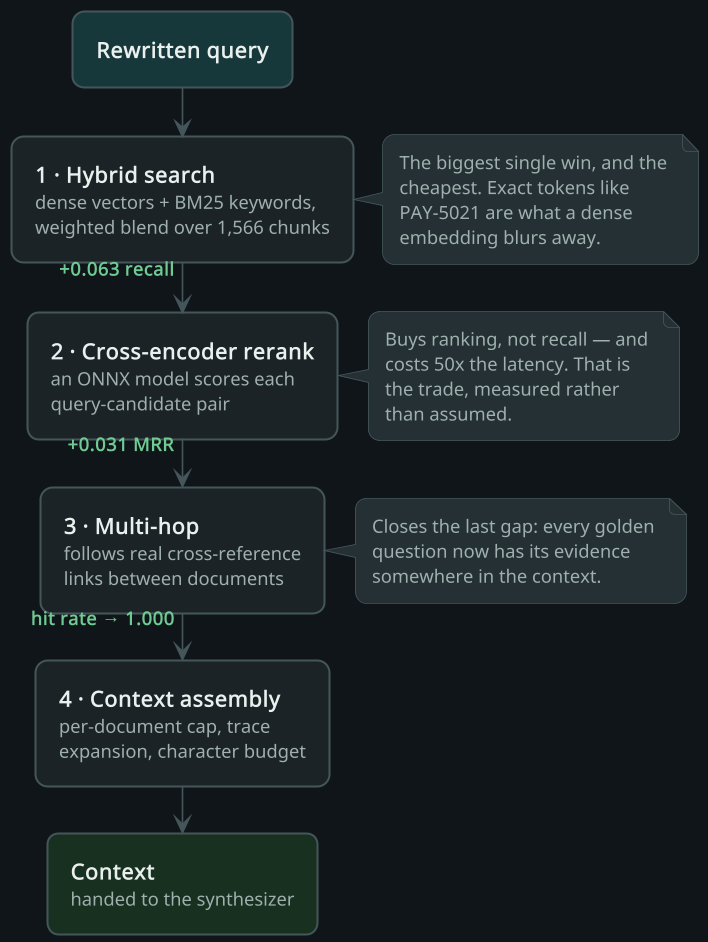

The diagram above was rendered by PlantUML. Its source (embedded in the PNG):
@startuml retrieval
skinparamlocked dpi 160
!include style.puml
skinparam ranksep 28

rectangle "**Rewritten query**" as Q0 $accentBg

rectangle "**1 · Hybrid search**\n<size:11><color:$dim>dense vectors + BM25 keywords,</color></size>\n<size:11><color:$dim>weighted blend over 1,566 chunks</color></size>" as S1
rectangle "**2 · Cross-encoder rerank**\n<size:11><color:$dim>an ONNX model scores each</color></size>\n<size:11><color:$dim>query-candidate pair</color></size>" as S2
rectangle "**3 · Multi-hop**\n<size:11><color:$dim>follows real cross-reference</color></size>\n<size:11><color:$dim>links between documents</color></size>" as S3
rectangle "**4 · Context assembly**\n<size:11><color:$dim>per-document cap, trace</color></size>\n<size:11><color:$dim>expansion, character budget</color></size>" as S4

rectangle "**Context**\n<size:11><color:$dim>handed to the synthesizer</color></size>" as OUT $goodBg

Q0 -down-> S1
S1 -down-> S2 : <color:$good>**+0.063 recall**</color>
S2 -down-> S3 : <color:$good>**+0.031 MRR**</color>
S3 -down-> S4 : <color:$good>**hit rate → 1.000**</color>
S4 -down-> OUT

note right of S1
  The biggest single win, and the
  cheapest. Exact tokens like
  PAY-5021 are what a dense
  embedding blurs away.
end note

note right of S2
  Buys ranking, not recall — and
  costs 50x the latency. That is
  the trade, measured rather
  than assumed.
end note

note right of S3
  Closes the last gap: every golden
  question now has its evidence
  somewhere in the context.
end note
@enduml